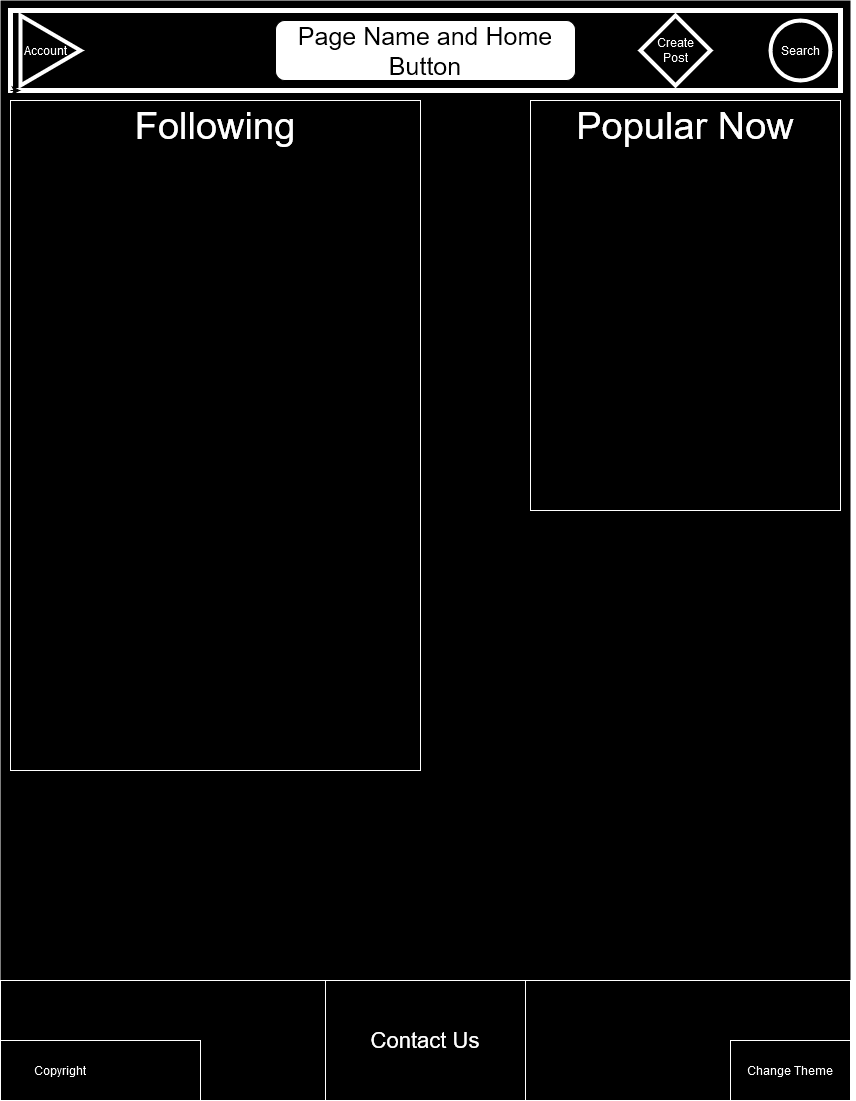

The diagram above was exported from draw.io. Its source (the exported page's mxGraphModel, read from the mxfile embedded in the PNG):
<mxGraphModel dx="931" dy="1300" grid="1" gridSize="10" guides="1" tooltips="1" connect="1" arrows="1" fold="1" page="1" pageScale="1" pageWidth="850" pageHeight="1100" math="0" shadow="0">
  <root>
    <mxCell id="0" />
    <mxCell id="1" parent="0" />
    <mxCell id="JQXkFRwcSSFc11Quk7ps-2" value="" style="rounded=0;whiteSpace=wrap;html=1;strokeColor=none;fillColor=#000000;gradientColor=none;" vertex="1" parent="1">
      <mxGeometry width="850" height="1100" as="geometry" />
    </mxCell>
    <mxCell id="JQXkFRwcSSFc11Quk7ps-3" value="" style="rounded=0;whiteSpace=wrap;html=1;fillColor=none;strokeColor=#FFFFFF;strokeWidth=5;" vertex="1" parent="1">
      <mxGeometry x="10" y="10" width="830" height="80" as="geometry" />
    </mxCell>
    <mxCell id="JQXkFRwcSSFc11Quk7ps-4" style="edgeStyle=orthogonalEdgeStyle;rounded=0;orthogonalLoop=1;jettySize=auto;html=1;exitX=0;exitY=1;exitDx=0;exitDy=0;entryX=0.012;entryY=1.007;entryDx=0;entryDy=0;entryPerimeter=0;" edge="1" parent="1" source="JQXkFRwcSSFc11Quk7ps-3" target="JQXkFRwcSSFc11Quk7ps-3">
      <mxGeometry relative="1" as="geometry" />
    </mxCell>
    <mxCell id="JQXkFRwcSSFc11Quk7ps-5" value="" style="ellipse;whiteSpace=wrap;html=1;aspect=fixed;fillColor=none;strokeColor=#FFFFFF;strokeWidth=4;" vertex="1" parent="1">
      <mxGeometry x="770" y="20" width="60" height="60" as="geometry" />
    </mxCell>
    <mxCell id="JQXkFRwcSSFc11Quk7ps-6" value="" style="rounded=1;whiteSpace=wrap;html=1;" vertex="1" parent="1">
      <mxGeometry x="275" y="20" width="300" height="60" as="geometry" />
    </mxCell>
    <mxCell id="JQXkFRwcSSFc11Quk7ps-7" value="" style="triangle;whiteSpace=wrap;html=1;fillColor=none;strokeColor=#FFFFFF;strokeWidth=4;" vertex="1" parent="1">
      <mxGeometry x="20" y="15" width="60" height="70" as="geometry" />
    </mxCell>
    <mxCell id="JQXkFRwcSSFc11Quk7ps-9" value="" style="rounded=0;whiteSpace=wrap;html=1;strokeColor=#FFFFFF;fillColor=none;" vertex="1" parent="1">
      <mxGeometry x="530" y="100" width="310" height="410" as="geometry" />
    </mxCell>
    <mxCell id="JQXkFRwcSSFc11Quk7ps-10" value="efdseedfds" style="rounded=0;whiteSpace=wrap;html=1;fillColor=none;strokeColor=#FFFFFF;" vertex="1" parent="1">
      <mxGeometry x="10" y="100" width="410" height="670" as="geometry" />
    </mxCell>
    <mxCell id="JQXkFRwcSSFc11Quk7ps-12" value="" style="rounded=0;whiteSpace=wrap;html=1;fillColor=none;strokeColor=#FFFFFF;" vertex="1" parent="1">
      <mxGeometry y="980" width="850" height="120" as="geometry" />
    </mxCell>
    <mxCell id="JQXkFRwcSSFc11Quk7ps-15" value="Following" style="text;html=1;strokeColor=none;fillColor=none;align=center;verticalAlign=middle;whiteSpace=wrap;rounded=0;fontColor=#FFFFFF;fontSize=38;" vertex="1" parent="1">
      <mxGeometry x="75" y="100" width="280" height="50" as="geometry" />
    </mxCell>
    <mxCell id="JQXkFRwcSSFc11Quk7ps-17" value="" style="rhombus;whiteSpace=wrap;html=1;fillColor=none;strokeColor=#FFFFFF;strokeWidth=4;" vertex="1" parent="1">
      <mxGeometry x="640" y="15" width="70" height="70" as="geometry" />
    </mxCell>
    <mxCell id="JQXkFRwcSSFc11Quk7ps-18" value="&lt;font style=&quot;font-size: 38px;&quot; color=&quot;#ffffff&quot;&gt;Popular Now&lt;br&gt;&lt;/font&gt;" style="text;html=1;strokeColor=none;fillColor=none;align=center;verticalAlign=middle;whiteSpace=wrap;rounded=0;" vertex="1" parent="1">
      <mxGeometry x="515" y="95" width="340" height="60" as="geometry" />
    </mxCell>
    <mxCell id="JQXkFRwcSSFc11Quk7ps-19" value="Search" style="text;html=1;strokeColor=none;fillColor=none;align=center;verticalAlign=middle;whiteSpace=wrap;rounded=0;fontColor=#FFFFFF;" vertex="1" parent="1">
      <mxGeometry x="770" y="35" width="60" height="30" as="geometry" />
    </mxCell>
    <mxCell id="JQXkFRwcSSFc11Quk7ps-20" value="Create Post" style="text;html=1;strokeColor=none;fillColor=none;align=center;verticalAlign=middle;whiteSpace=wrap;rounded=0;fontColor=#FFFFFF;" vertex="1" parent="1">
      <mxGeometry x="645" y="35" width="60" height="30" as="geometry" />
    </mxCell>
    <mxCell id="JQXkFRwcSSFc11Quk7ps-21" value="Account" style="text;html=1;strokeColor=none;fillColor=none;align=center;verticalAlign=middle;whiteSpace=wrap;rounded=0;fontColor=#FFFFFF;" vertex="1" parent="1">
      <mxGeometry x="15" y="35" width="60" height="30" as="geometry" />
    </mxCell>
    <mxCell id="JQXkFRwcSSFc11Quk7ps-22" value="Page Name and Home Button" style="text;html=1;strokeColor=none;fillColor=none;align=center;verticalAlign=middle;whiteSpace=wrap;rounded=0;fontColor=#000000;fontSize=25;" vertex="1" parent="1">
      <mxGeometry x="280" y="35" width="290" height="30" as="geometry" />
    </mxCell>
    <mxCell id="JQXkFRwcSSFc11Quk7ps-23" value="Contact Us" style="text;html=1;strokeColor=none;fillColor=none;align=center;verticalAlign=middle;whiteSpace=wrap;rounded=0;fontColor=#FFFFFF;fontSize=22;" vertex="1" parent="1">
      <mxGeometry x="325" y="980" width="200" height="120" as="geometry" />
    </mxCell>
    <mxCell id="JQXkFRwcSSFc11Quk7ps-24" value="Copyright" style="text;html=1;strokeColor=none;fillColor=none;align=center;verticalAlign=middle;whiteSpace=wrap;rounded=0;fontColor=#FFFFFF;" vertex="1" parent="1">
      <mxGeometry y="1040" width="120" height="60" as="geometry" />
    </mxCell>
    <mxCell id="JQXkFRwcSSFc11Quk7ps-25" value="Change Theme" style="text;html=1;strokeColor=none;fillColor=none;align=center;verticalAlign=middle;whiteSpace=wrap;rounded=0;fontColor=#FFFFFF;" vertex="1" parent="1">
      <mxGeometry x="730" y="1040" width="120" height="60" as="geometry" />
    </mxCell>
    <mxCell id="JQXkFRwcSSFc11Quk7ps-26" value="" style="rounded=0;whiteSpace=wrap;html=1;strokeColor=#FFFFFF;fillColor=none;" vertex="1" parent="1">
      <mxGeometry y="1040" width="200" height="60" as="geometry" />
    </mxCell>
    <mxCell id="JQXkFRwcSSFc11Quk7ps-27" value="" style="rounded=0;whiteSpace=wrap;html=1;strokeColor=#FFFFFF;fillColor=none;" vertex="1" parent="1">
      <mxGeometry x="730" y="1040" width="120" height="60" as="geometry" />
    </mxCell>
    <mxCell id="JQXkFRwcSSFc11Quk7ps-28" value="" style="rounded=0;whiteSpace=wrap;html=1;strokeColor=#FFFFFF;fillColor=none;" vertex="1" parent="1">
      <mxGeometry x="325" y="980" width="200" height="120" as="geometry" />
    </mxCell>
  </root>
</mxGraphModel>